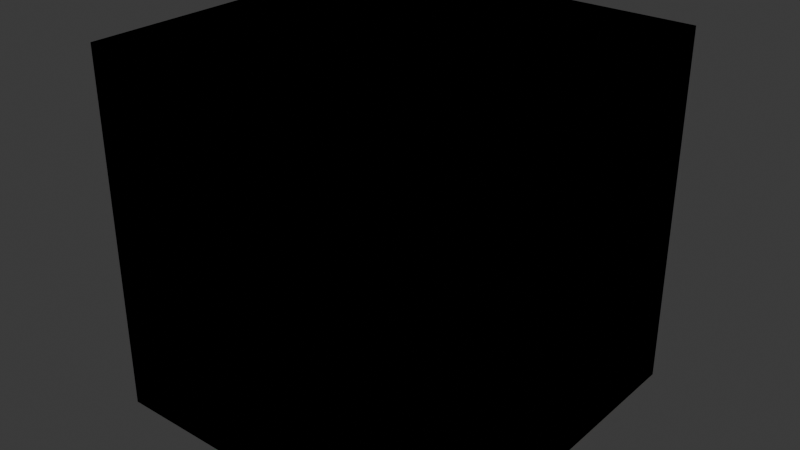 # Source: cube_type.blend  (saved by Blender 4.4.32; exported with 4.5.12 LTS)
import bpy
from mathutils import Matrix  # noqa: F401  (used for matrix-valued properties, if any)

bpy.ops.wm.read_factory_settings(use_empty=True)
scene = bpy.context.scene
scene.name = 'Scene'

# ---- collections
col_collection = bpy.data.collections.new('Collection'); scene.collection.children.link(col_collection)

# ---- images (referenced by path relative to the original .blend; pixels are not part of the script)
import os
ASSET_DIR = os.environ.get("B2B_ASSET_DIR", "")  # directory of the original .blend (textures are referenced by path, not embedded)
HERE = os.path.dirname(os.path.abspath(__file__))  # packed textures are extracted next to this script under _unpacked/

def load_image(name, relpath, width, height, colorspace="sRGB"):
    """Load a texture the original file referenced (path relative to the .blend, or extracted next to this script)."""
    p = next((c for c in (os.path.join(HERE, relpath), os.path.join(ASSET_DIR, relpath)) if relpath and os.path.exists(c)), "")
    if p:
        img = bpy.data.images.load(p, check_existing=True)
        img.name = name
    else:  # same state as the original file: an image datablock whose file is absent (Cycles renders it pink)
        img = bpy.data.images.new(name, width, height)
        img.source = "FILE"
        img.filepath = "//" + (relpath or name)
    img.colorspace_settings.name = colorspace
    return img
img_space_cat_square_jpg = load_image('space_cat_square.jpg', 'space_cat_square.jpg', 1024, 1024, 'sRGB')

# ---- materials (node trees are filled in below, after node groups)
mat_cubeblender = bpy.data.materials.new('CubeBlender')
mat_cubeblender.alpha_threshold = 0.0
mat_cubeblender.roughness = 0.5
mat_cubeblender.line_color = (0.0, 0.0, 0.0, 1.0)
mat_cubecross = bpy.data.materials.new('CubeCross')
mat_cubecross.alpha_threshold = 0.0
mat_cubecross.roughness = 0.5
mat_cubecross.line_color = (0.0, 0.0, 0.0, 1.0)
mat_cubeoneface = bpy.data.materials.new('CubeOneFace')
mat_cubeoneface.alpha_threshold = 0.0
mat_cubeoneface.roughness = 0.5
mat_cubeoneface.line_color = (0.0, 0.0, 0.0, 1.0)
mat_cubesixface = bpy.data.materials.new('CubeSixFace')
mat_cubesixface.alpha_threshold = 0.0
mat_cubesixface.roughness = 0.5
mat_cubesixface.line_color = (0.0, 0.0, 0.0, 1.0)

# ---- material node trees
mat_cubeblender.use_nodes = True; mat_cubeblender.node_tree.nodes.clear()
_N = mat_cubeblender.node_tree.nodes; _L = mat_cubeblender.node_tree.links
n0 = _N.new('ShaderNodeOutputMaterial'); n0.name = 'Material Output'; n0.location = (300, 300)
n1 = _N.new('ShaderNodeBsdfPrincipled'); n1.name = 'Principled BSDF'; n1.location = (10, 300)
n1.inputs[3].default_value = 1.45
n2 = _N.new('ShaderNodeTexImage'); n2.name = 'Image Texture'; n2.location = (-280, 280)
n2.image = img_space_cat_square_jpg
_L.new(n1.outputs[0], n0.inputs[0])
_L.new(n2.outputs[0], n1.inputs[0])
n0.is_active_output = True
mat_cubecross.use_nodes = True; mat_cubecross.node_tree.nodes.clear()
_N = mat_cubecross.node_tree.nodes; _L = mat_cubecross.node_tree.links
n0 = _N.new('ShaderNodeOutputMaterial'); n0.name = 'Material Output'; n0.location = (300, 300)
n1 = _N.new('ShaderNodeBsdfPrincipled'); n1.name = 'Principled BSDF'; n1.location = (10, 300)
n1.inputs[3].default_value = 1.45
n2 = _N.new('ShaderNodeTexImage'); n2.name = 'Image Texture'; n2.location = (-280, 280)
n2.image = img_space_cat_square_jpg
_L.new(n1.outputs[0], n0.inputs[0])
_L.new(n2.outputs[0], n1.inputs[0])
n0.is_active_output = True
mat_cubeoneface.use_nodes = True; mat_cubeoneface.node_tree.nodes.clear()
_N = mat_cubeoneface.node_tree.nodes; _L = mat_cubeoneface.node_tree.links
n0 = _N.new('ShaderNodeOutputMaterial'); n0.name = 'Material Output'; n0.location = (300, 300)
n1 = _N.new('ShaderNodeBsdfPrincipled'); n1.name = 'Principled BSDF'; n1.location = (10, 300)
n1.inputs[3].default_value = 1.45
n2 = _N.new('ShaderNodeTexImage'); n2.name = 'Image Texture'; n2.location = (-280, 280)
n2.image = img_space_cat_square_jpg
_L.new(n1.outputs[0], n0.inputs[0])
_L.new(n2.outputs[0], n1.inputs[0])
n0.is_active_output = True
mat_cubesixface.use_nodes = True; mat_cubesixface.node_tree.nodes.clear()
_N = mat_cubesixface.node_tree.nodes; _L = mat_cubesixface.node_tree.links
n0 = _N.new('ShaderNodeOutputMaterial'); n0.name = 'Material Output'; n0.location = (300, 300)
n1 = _N.new('ShaderNodeBsdfPrincipled'); n1.name = 'Principled BSDF'; n1.location = (10, 300)
n1.inputs[3].default_value = 1.45
n2 = _N.new('ShaderNodeTexImage'); n2.name = 'Image Texture'; n2.location = (-280, 280)
n2.image = img_space_cat_square_jpg
_L.new(n1.outputs[0], n0.inputs[0])
_L.new(n2.outputs[0], n1.inputs[0])
n0.is_active_output = True

# ---- world
world_world = bpy.data.worlds.new('World'); scene.world = world_world
world_world.use_nodes = True; world_world.node_tree.nodes.clear()
_N = world_world.node_tree.nodes; _L = world_world.node_tree.links
n0 = _N.new('ShaderNodeOutputWorld'); n0.name = 'World Output'; n0.location = (300, 300)
n1 = _N.new('ShaderNodeBackground'); n1.name = 'Background'; n1.location = (10, 300)
n1.inputs[0].default_value = (0.05088, 0.05088, 0.05088, 1.0)
_L.new(n1.outputs[0], n0.inputs[0])
n0.is_active_output = True
world_world.color = (0.05088, 0.05088, 0.05088)
world_world.sun_shadow_jitter_overblur = 0.0

# ---- lights
light_point = bpy.data.lights.new('Point', 'POINT')

# ---- meshes
me_cubeblender = bpy.data.meshes.new('CubeBlender')
me_cubeblender.from_pydata([(1.0, 1.0, 1.0), (1.0, 1.0, -1.0), (1.0, -1.0, 1.0), (1.0, -1.0, -1.0), (-1.0, 1.0, 1.0), (-1.0, 1.0, -1.0), (-1.0, -1.0, 1.0), (-1.0, -1.0, -1.0)], [], [(0, 4, 6, 2), (3, 2, 6, 7), (7, 6, 4, 5), (5, 1, 3, 7), (1, 0, 2, 3), (5, 4, 0, 1)])
_uv = me_cubeblender.uv_layers.new(name='UVMap')
_uv.uv.foreach_set('vector', [0.625, 0.5, 0.875, 0.5, 0.875, 0.75, 0.625, 0.75, 0.375, 0.75, 0.625, 0.75, 0.625, 1.0, 0.375, 1.0, 0.375, 0.0, 0.625, 0.0, 0.625, 0.25, 0.375, 0.25, 0.125, 0.5, 0.375, 0.5, 0.375, 0.75, 0.125, 0.75, 0.375, 0.5, 0.625, 0.5, 0.625, 0.75, 0.375, 0.75, 0.375, 0.25, 0.625, 0.25, 0.625, 0.5, 0.375, 0.5])
me_cubeblender.materials.append(mat_cubeblender)
me_cubeblender.use_mirror_vertex_groups = False
me_cubeblender.update()
me_cubecross = bpy.data.meshes.new('CubeCross')
me_cubecross.from_pydata([(1.0, 1.0, 1.0), (1.0, 1.0, -1.0), (1.0, -1.0, 1.0), (1.0, -1.0, -1.0), (-1.0, 1.0, 1.0), (-1.0, 1.0, -1.0), (-1.0, -1.0, 1.0), (-1.0, -1.0, -1.0)], [], [(0, 4, 6, 2), (3, 2, 6, 7), (7, 6, 4, 5), (5, 1, 3, 7), (1, 0, 2, 3), (5, 4, 0, 1)])
_uv = me_cubecross.uv_layers.new(name='UVMap')
_uv.uv.foreach_set('vector', [0.3778, 0.7367, 0.6144, 0.7367, 0.6144, 0.9733, 0.3778, 0.9733, 0.3778, 0.2633, 0.3778, 0.02669, 0.6144, 0.02669, 0.6144, 0.2633, 0.8511, 0.5, 0.8511, 0.7367, 0.6144, 0.7367, 0.6144, 0.5, 0.6144, 0.5, 0.3778, 0.5, 0.3778, 0.2633, 0.6144, 0.2633, 0.3778, 0.5, 0.3778, 0.7367, 0.1411, 0.7367, 0.1411, 0.5, 0.6144, 0.5, 0.6144, 0.7367, 0.3778, 0.7367, 0.3778, 0.5])
me_cubecross.materials.append(mat_cubecross)
me_cubecross.use_mirror_vertex_groups = False
me_cubecross.update()
me_cubeoneface = bpy.data.meshes.new('CubeOneFace')
me_cubeoneface.from_pydata([(1.0, 1.0, 1.0), (1.0, 1.0, -1.0), (1.0, -1.0, 1.0), (1.0, -1.0, -1.0), (-1.0, 1.0, 1.0), (-1.0, 1.0, -1.0), (-1.0, -1.0, 1.0), (-1.0, -1.0, -1.0)], [], [(0, 4, 6, 2), (3, 2, 6, 7), (7, 6, 4, 5), (5, 1, 3, 7), (1, 0, 2, 3), (5, 4, 0, 1)])
_uv = me_cubeoneface.uv_layers.new(name='UVMap')
_uv.uv.foreach_set('vector', [0.9694, 0.9694, 0.03059, 0.9694, 0.03059, 0.03059, 0.9694, 0.03059, 0.9694, 0.03059, 0.9694, 0.9694, 0.03059, 0.9694, 0.03059, 0.03059, 0.9694, 0.03059, 0.9694, 0.9694, 0.03059, 0.9694, 0.03059, 0.03059, 0.03059, 0.9694, 0.9694, 0.9694, 0.9694, 0.03059, 0.03059, 0.03059, 0.9694, 0.03059, 0.9694, 0.9694, 0.03059, 0.9694, 0.03059, 0.03059, 0.9694, 0.03059, 0.9694, 0.9694, 0.03059, 0.9694, 0.03059, 0.03059])
me_cubeoneface.materials.append(mat_cubeoneface)
me_cubeoneface.use_mirror_vertex_groups = False
me_cubeoneface.update()
me_cubesixface = bpy.data.meshes.new('CubeSixFace')
me_cubesixface.from_pydata([(1.0, 1.0, 1.0), (1.0, 1.0, -1.0), (1.0, -1.0, 1.0), (1.0, -1.0, -1.0), (-1.0, 1.0, 1.0), (-1.0, 1.0, -1.0), (-1.0, -1.0, 1.0), (-1.0, -1.0, -1.0), (-1.0, -1.0, -1.0), (-1.0, -1.0, 1.0), (1.0, -1.0, 1.0), (1.0, -1.0, -1.0)], [], [(0, 4, 6, 2), (6, 7, 8, 9), (7, 6, 4, 5), (5, 1, 3, 7), (1, 0, 2, 3), (5, 4, 0, 1), (11, 10, 9, 8), (7, 3, 11, 8), (2, 6, 9, 10), (3, 2, 10, 11)])
_uv = me_cubesixface.uv_layers.new(name='UVMap')
_uv.uv.foreach_set('vector', [0.02397, 0.3094, 0.02397, 0.02397, 0.3094, 0.02397, 0.3094, 0.3094, 0.3573, 0.3094, 0.6427, 0.3094, 0.6427, 0.3094, 0.3573, 0.3094, 0.6427, 0.02397, 0.6427, 0.3094, 0.3573, 0.3094, 0.3573, 0.02397, 0.3573, 0.6427, 0.3573, 0.3573, 0.6427, 0.3573, 0.6427, 0.6427, 0.3094, 0.6906, 0.3094, 0.976, 0.02397, 0.976, 0.02397, 0.6906, 0.6427, 0.6906, 0.6427, 0.976, 0.3573, 0.976, 0.3573, 0.6906, 0.3094, 0.3573, 0.3094, 0.6427, 0.02397, 0.6427, 0.02397, 0.3573, 0.3573, 0.3573, 0.3573, 0.6427, 0.3573, 0.6427, 0.3573, 0.3573, 0.02397, 0.02397, 0.02397, 0.3094, 0.02397, 0.3094, 0.02397, 0.02397, 0.3094, 0.6906, 0.02397, 0.6906, 0.02397, 0.6906, 0.3094, 0.6906])
me_cubesixface.materials.append(mat_cubesixface)
me_cubesixface.use_mirror_vertex_groups = False
me_cubesixface.update()

# ---- objects
ob_cubeblender = bpy.data.objects.new('CubeBlender', me_cubeblender)
ob_cubecross = bpy.data.objects.new('CubeCross', me_cubecross)
ob_cubeoneface = bpy.data.objects.new('CubeOneFace', me_cubeoneface)
ob_cubesixface = bpy.data.objects.new('CubeSixFace', me_cubesixface)
ob_point = bpy.data.objects.new('Point', light_point)

# ---- transforms, parenting, visibility, modifiers, constraints
ob_cubeblender.location = (0.0, 0.0, 0.0)
ob_cubeblender.delta_scale = (0.5, 0.5, 0.5)
ob_cubeblender.lock_rotations_4d = False
ob_cubeblender.empty_display_type = 'ARROWS'
ob_cubeblender.lineart.crease_threshold = 0.0
ob_cubecross.location = (0.0, 0.0, 0.0)
ob_cubecross.delta_scale = (0.5, 0.5, 0.5)
ob_cubecross.lock_rotations_4d = False
ob_cubecross.empty_display_type = 'ARROWS'
ob_cubecross.lineart.crease_threshold = 0.0
ob_cubeoneface.location = (0.0, 0.0, 0.0)
ob_cubeoneface.delta_scale = (0.5, 0.5, 0.5)
ob_cubeoneface.lock_rotations_4d = False
ob_cubeoneface.empty_display_type = 'ARROWS'
ob_cubeoneface.lineart.crease_threshold = 0.0
ob_cubesixface.location = (0.0, 0.0, 0.0)
ob_cubesixface.delta_scale = (0.5, 0.5, 0.5)
ob_cubesixface.lock_rotations_4d = False
ob_cubesixface.empty_display_type = 'ARROWS'
ob_cubesixface.lineart.crease_threshold = 0.0
ob_point.location = (1.31, 0.0, 0.3305)

# ---- collection membership
col_collection.objects.link(ob_cubeblender)
col_collection.objects.link(ob_cubecross)
col_collection.objects.link(ob_cubeoneface)
col_collection.objects.link(ob_cubesixface)
col_collection.objects.link(ob_point)

# ---- scene / render settings (as saved in the file)
scene.frame_start = 1; scene.frame_end = 250; scene.frame_set(17)
scene.render.engine = 'BLENDER_EEVEE_NEXT'
bpy.context.view_layer.update()

# ---- added for rendering (the .blend has no active camera): camera
cam_auto = bpy.data.cameras.new('AutoCamera')
cam_auto.lens = 50.0
cam_auto.sensor_width = 36.0
cam_auto.clip_end = 1000.0
ob_auto_camera = bpy.data.objects.new('AutoCamera', cam_auto)
scene.collection.objects.link(ob_auto_camera)
ob_auto_camera.location = (1.60254, -1.92304, 1.28203)
ob_auto_camera.rotation_euler = (1.09748, -7.21219e-08, 0.694738)
scene.camera = ob_auto_camera
bpy.context.view_layer.update()
